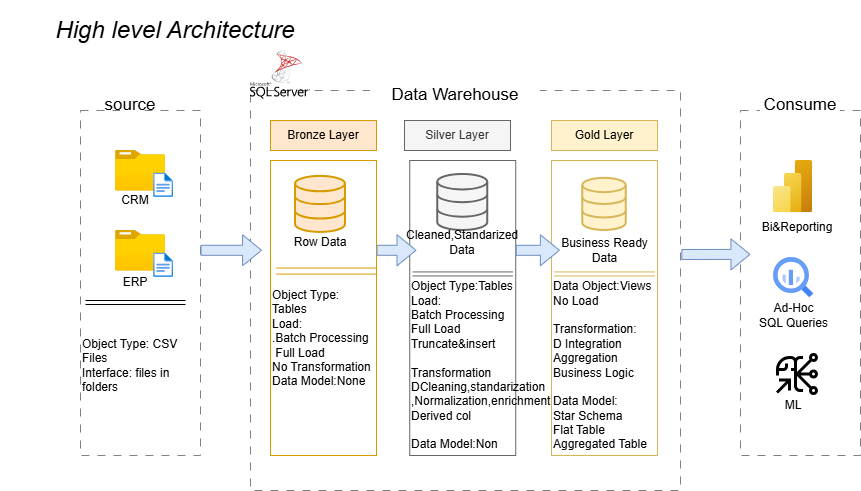

The diagram above was exported from draw.io. Its source (the exported page's mxGraphModel, read from the mxfile embedded in the PNG):
<mxGraphModel dx="1030" dy="562" grid="1" gridSize="10" guides="1" tooltips="1" connect="1" arrows="1" fold="1" page="1" pageScale="1" pageWidth="827" pageHeight="1169" math="0" shadow="0">
  <root>
    <mxCell id="0" />
    <mxCell id="1" parent="0" />
    <mxCell id="2c1jC8DJKOhNWvDKAEO8-1" parent="1" style="text;html=1;whiteSpace=wrap;strokeColor=none;fillColor=none;align=center;verticalAlign=middle;rounded=0;fontSize=24;fontStyle=2" value="High level Architecture" vertex="1">
      <mxGeometry height="60" width="350" x="10" y="10" as="geometry" />
    </mxCell>
    <mxCell id="2c1jC8DJKOhNWvDKAEO8-2" parent="1" style="rounded=0;whiteSpace=wrap;html=1;fontColor=default;fillColor=none;dashed=1;dashPattern=8 8;strokeColor=#808080;" value=" " vertex="1">
      <mxGeometry height="345" width="120" x="90" y="120" as="geometry" />
    </mxCell>
    <mxCell id="2c1jC8DJKOhNWvDKAEO8-3" parent="1" style="rounded=0;whiteSpace=wrap;html=1;fontSize=17;fillColor=default;strokeColor=none;" value="source" vertex="1">
      <mxGeometry height="30" width="20" x="130" y="100" as="geometry" />
    </mxCell>
    <mxCell id="2c1jC8DJKOhNWvDKAEO8-5" parent="1" style="rounded=0;whiteSpace=wrap;html=1;fontColor=default;fillColor=none;dashed=1;dashPattern=8 8;strokeColor=#808080;" value="" vertex="1">
      <mxGeometry height="400" width="430" x="260" y="100" as="geometry" />
    </mxCell>
    <mxCell id="2c1jC8DJKOhNWvDKAEO8-6" parent="1" style="rounded=0;whiteSpace=wrap;html=1;fontSize=17;fillColor=default;strokeColor=none;" value="Data Warehouse" vertex="1">
      <mxGeometry height="30" width="170" x="380" y="90" as="geometry" />
    </mxCell>
    <mxCell id="2c1jC8DJKOhNWvDKAEO8-7" parent="1" style="rounded=0;whiteSpace=wrap;html=1;fontColor=default;fillColor=none;dashed=1;dashPattern=8 8;strokeColor=#808080;" value="" vertex="1">
      <mxGeometry height="345" width="120" x="750" y="120" as="geometry" />
    </mxCell>
    <mxCell id="2c1jC8DJKOhNWvDKAEO8-8" parent="1" style="rounded=0;whiteSpace=wrap;html=1;fontSize=17;fillColor=default;strokeColor=none;" value="Consume" vertex="1">
      <mxGeometry height="30" width="80" x="770" y="100" as="geometry" />
    </mxCell>
    <mxCell id="2c1jC8DJKOhNWvDKAEO8-9" parent="1" style="rounded=0;whiteSpace=wrap;html=1;fillColor=#ffe6cc;strokeColor=#d79b00;" value="Bronze Layer" vertex="1">
      <mxGeometry height="30" width="106" x="280" y="130" as="geometry" />
    </mxCell>
    <mxCell id="2c1jC8DJKOhNWvDKAEO8-10" parent="1" style="rounded=0;whiteSpace=wrap;html=1;fillColor=none;strokeColor=#d79b00;" value="" vertex="1">
      <mxGeometry height="295" width="106" x="280" y="170" as="geometry" />
    </mxCell>
    <mxCell id="2c1jC8DJKOhNWvDKAEO8-16" parent="1" style="rounded=0;whiteSpace=wrap;html=1;fillColor=#f5f5f5;strokeColor=#666666;fontColor=#333333;" value="Silver Layer" vertex="1">
      <mxGeometry height="30" width="106" x="414" y="130" as="geometry" />
    </mxCell>
    <mxCell id="2c1jC8DJKOhNWvDKAEO8-18" parent="1" style="rounded=0;whiteSpace=wrap;html=1;fillColor=none;strokeColor=#666666;fontColor=#333333;" value="" vertex="1">
      <mxGeometry height="295" width="106" x="419.25" y="170" as="geometry" />
    </mxCell>
    <mxCell id="2c1jC8DJKOhNWvDKAEO8-20" parent="1" style="rounded=0;whiteSpace=wrap;html=1;fillColor=#fff2cc;strokeColor=#d6b656;" value="Gold Layer" vertex="1">
      <mxGeometry height="30" width="106" x="561" y="130" as="geometry" />
    </mxCell>
    <mxCell id="2c1jC8DJKOhNWvDKAEO8-22" parent="1" style="rounded=0;whiteSpace=wrap;html=1;fillColor=none;strokeColor=#d6b656;" value="" vertex="1">
      <mxGeometry height="295" width="106" x="561" y="170" as="geometry" />
    </mxCell>
    <mxCell id="2c1jC8DJKOhNWvDKAEO8-24" parent="1" style="image;aspect=fixed;html=1;points=[];align=center;fontSize=12;image=img/lib/azure2/general/Folder_Blank.svg;" value="" vertex="1">
      <mxGeometry height="40.58" width="50" x="125" y="160" as="geometry" />
    </mxCell>
    <mxCell id="2c1jC8DJKOhNWvDKAEO8-26" parent="1" style="text;html=1;whiteSpace=wrap;strokeColor=none;fillColor=none;align=center;verticalAlign=middle;rounded=0;" value="CRM" vertex="1">
      <mxGeometry height="18.14" width="60" x="115" y="200.58" as="geometry" />
    </mxCell>
    <mxCell id="2c1jC8DJKOhNWvDKAEO8-28" parent="1" style="image;aspect=fixed;html=1;points=[];align=center;fontSize=12;image=img/lib/azure2/general/Folder_Blank.svg;" value="" vertex="1">
      <mxGeometry height="40.58" width="50" x="125" y="240" as="geometry" />
    </mxCell>
    <mxCell id="2c1jC8DJKOhNWvDKAEO8-31" parent="1" style="image;aspect=fixed;html=1;points=[];align=center;fontSize=12;image=img/lib/azure2/general/File.svg;" value="" vertex="1">
      <mxGeometry height="24.65" width="20" x="163.1" y="262.44" as="geometry" />
    </mxCell>
    <mxCell id="2c1jC8DJKOhNWvDKAEO8-32" parent="1" style="image;aspect=fixed;html=1;points=[];align=center;fontSize=12;image=img/lib/azure2/general/File.svg;" value="" vertex="1">
      <mxGeometry height="24.64" width="20" x="163.1" y="182.5" as="geometry" />
    </mxCell>
    <mxCell id="2c1jC8DJKOhNWvDKAEO8-33" parent="1" style="text;html=1;whiteSpace=wrap;strokeColor=none;fillColor=none;align=center;verticalAlign=middle;rounded=0;" value="ERP" vertex="1">
      <mxGeometry height="18.14" width="30" x="130" y="283.42999999999995" as="geometry" />
    </mxCell>
    <mxCell id="2c1jC8DJKOhNWvDKAEO8-34" edge="1" parent="1" style="shape=link;html=1;rounded=0;" value="">
      <mxGeometry relative="1" width="100" as="geometry">
        <mxPoint x="95" y="312" as="sourcePoint" />
        <mxPoint x="195" y="312" as="targetPoint" />
      </mxGeometry>
    </mxCell>
    <mxCell id="2c1jC8DJKOhNWvDKAEO8-35" parent="1" style="text;html=1;whiteSpace=wrap;strokeColor=none;fillColor=none;align=left;verticalAlign=middle;rounded=0;" value="Object Type: CSV Files&lt;div&gt;Interface: files in folders&lt;/div&gt;" vertex="1">
      <mxGeometry height="30" width="120" x="90" y="360" as="geometry" />
    </mxCell>
    <mxCell id="2c1jC8DJKOhNWvDKAEO8-37" parent="1" style="html=1;verticalLabelPosition=bottom;align=center;labelBackgroundColor=#ffffff;verticalAlign=top;strokeWidth=2;strokeColor=#d79b00;shadow=0;dashed=0;shape=mxgraph.ios7.icons.data;fillColor=#ffe6cc;" value="" vertex="1">
      <mxGeometry height="56.05" width="50" x="305" y="185.88" as="geometry" />
    </mxCell>
    <mxCell id="2c1jC8DJKOhNWvDKAEO8-38" parent="1" style="html=1;verticalLabelPosition=bottom;align=center;labelBackgroundColor=#ffffff;verticalAlign=top;strokeWidth=2;strokeColor=#666666;shadow=0;dashed=0;shape=mxgraph.ios7.icons.data;fillColor=#f5f5f5;fontColor=#333333;" value="" vertex="1">
      <mxGeometry height="56.05" width="50" x="447.25" y="183.95" as="geometry" />
    </mxCell>
    <mxCell id="2c1jC8DJKOhNWvDKAEO8-39" parent="1" style="html=1;verticalLabelPosition=bottom;align=center;labelBackgroundColor=#ffffff;verticalAlign=top;strokeWidth=2;strokeColor=#d6b656;shadow=0;dashed=0;shape=mxgraph.ios7.icons.data;fillColor=#fff2cc;" value="" vertex="1">
      <mxGeometry height="52.18" width="43.5" x="592.25" y="187.82" as="geometry" />
    </mxCell>
    <mxCell id="2c1jC8DJKOhNWvDKAEO8-40" edge="1" parent="1" style="shape=flexArrow;endArrow=classic;html=1;rounded=0;exitX=0.987;exitY=0.379;exitDx=0;exitDy=0;exitPerimeter=0;fillColor=#dae8fc;strokeColor=#6c8ebf;" value="">
      <mxGeometry height="50" relative="1" width="50" as="geometry">
        <Array as="points" />
        <mxPoint x="210.00000000000006" y="259.78499999999997" as="sourcePoint" />
        <mxPoint x="271.56" y="259.78999999999996" as="targetPoint" />
      </mxGeometry>
    </mxCell>
    <mxCell id="2c1jC8DJKOhNWvDKAEO8-42" edge="1" parent="1" style="shape=flexArrow;endArrow=classic;html=1;rounded=0;fillColor=#dae8fc;strokeColor=#6c8ebf;" value="">
      <mxGeometry height="50" relative="1" width="50" as="geometry">
        <mxPoint x="386" y="259.79" as="sourcePoint" />
        <mxPoint x="426" y="259.79" as="targetPoint" />
      </mxGeometry>
    </mxCell>
    <mxCell id="2c1jC8DJKOhNWvDKAEO8-43" edge="1" parent="1" style="shape=flexArrow;endArrow=classic;html=1;rounded=0;exitX=1.015;exitY=0.305;exitDx=0;exitDy=0;exitPerimeter=0;fillColor=#dae8fc;strokeColor=#6c8ebf;" value="">
      <mxGeometry height="50" relative="1" width="50" as="geometry">
        <mxPoint x="525.2499999999999" y="259.79249999999996" as="sourcePoint" />
        <mxPoint x="569.37" y="259.79" as="targetPoint" />
      </mxGeometry>
    </mxCell>
    <mxCell id="2c1jC8DJKOhNWvDKAEO8-44" parent="1" style="text;html=1;whiteSpace=wrap;strokeColor=none;fillColor=none;align=center;verticalAlign=middle;rounded=0;" value="Row Data" vertex="1">
      <mxGeometry height="30" width="60" x="300" y="237.32" as="geometry" />
    </mxCell>
    <mxCell id="2c1jC8DJKOhNWvDKAEO8-45" parent="1" style="text;html=1;whiteSpace=wrap;strokeColor=none;fillColor=none;align=center;verticalAlign=middle;rounded=0;" value="Cleaned,Standarized Data" vertex="1">
      <mxGeometry height="24.64" width="12.25" x="466.12" y="240" as="geometry" />
    </mxCell>
    <mxCell id="2c1jC8DJKOhNWvDKAEO8-46" parent="1" style="text;html=1;whiteSpace=wrap;strokeColor=none;fillColor=none;align=center;verticalAlign=middle;rounded=0;" value="Business Ready Data" vertex="1">
      <mxGeometry height="30" width="91.25" x="569" y="245.29" as="geometry" />
    </mxCell>
    <mxCell id="2c1jC8DJKOhNWvDKAEO8-52" parent="1" style="text;html=1;whiteSpace=wrap;strokeColor=none;fillColor=none;align=left;verticalAlign=middle;rounded=0;" value="Object Type:Tables&lt;div&gt;Load:&lt;/div&gt;&lt;div&gt;Batch Processing&lt;/div&gt;&lt;div&gt;Full Load&lt;/div&gt;&lt;div&gt;&lt;span style=&quot;background-color: transparent; color: light-dark(rgb(0, 0, 0), rgb(255, 255, 255));&quot;&gt;Truncate&amp;amp;insert&lt;/span&gt;&lt;/div&gt;&lt;div&gt;&lt;span style=&quot;background-color: transparent; color: light-dark(rgb(0, 0, 0), rgb(255, 255, 255));&quot;&gt;&lt;br&gt;&lt;/span&gt;&lt;/div&gt;&lt;div&gt;Transformation&lt;/div&gt;&lt;div&gt;DCleaning,standarization&lt;/div&gt;&lt;div&gt;,Normalization,enrichment&lt;/div&gt;&lt;div&gt;Derived col&lt;/div&gt;&lt;div&gt;&lt;br&gt;&lt;/div&gt;&lt;div&gt;Data Model:Non&lt;/div&gt;" vertex="1">
      <mxGeometry height="30" width="106" x="419.24" y="360" as="geometry" />
    </mxCell>
    <mxCell id="2c1jC8DJKOhNWvDKAEO8-53" parent="1" style="text;html=1;whiteSpace=wrap;strokeColor=none;fillColor=none;align=left;verticalAlign=middle;rounded=0;" value="Object Type: Tables&lt;div&gt;Load:&amp;nbsp; &amp;nbsp; &amp;nbsp; &amp;nbsp; &amp;nbsp; &amp;nbsp;&amp;nbsp;&lt;/div&gt;&lt;div&gt;.Batch Processing&lt;/div&gt;&lt;div&gt;&lt;span style=&quot;background-color: transparent; color: light-dark(rgb(0, 0, 0), rgb(255, 255, 255));&quot;&gt;&amp;nbsp;Full Load&amp;nbsp; &amp;nbsp;&amp;nbsp;&lt;/span&gt;&lt;/div&gt;&lt;div&gt;&lt;span style=&quot;background-color: transparent; color: light-dark(rgb(0, 0, 0), rgb(255, 255, 255));&quot;&gt;No Transformation&lt;/span&gt;&lt;/div&gt;&lt;div&gt;&lt;span style=&quot;background-color: transparent; color: light-dark(rgb(0, 0, 0), rgb(255, 255, 255));&quot;&gt;Data Model:None&amp;nbsp; &amp;nbsp;&lt;/span&gt;&lt;/div&gt;&lt;div&gt;&lt;div&gt;&lt;br&gt;&lt;/div&gt;&lt;/div&gt;" vertex="1">
      <mxGeometry height="30" width="106" x="280" y="340" as="geometry" />
    </mxCell>
    <mxCell id="2c1jC8DJKOhNWvDKAEO8-54" edge="1" parent="1" style="shape=link;html=1;rounded=0;fillColor=#ffe6cc;strokeColor=#d79b00;width=-6;" value="">
      <mxGeometry relative="1" width="100" as="geometry">
        <mxPoint x="286" y="280.58" as="sourcePoint" />
        <mxPoint x="386" y="280.58" as="targetPoint" />
      </mxGeometry>
    </mxCell>
    <mxCell id="2c1jC8DJKOhNWvDKAEO8-55" edge="1" parent="1" style="shape=link;html=1;rounded=0;fillColor=#fff2cc;strokeColor=#d6b656;" value="">
      <mxGeometry relative="1" width="100" as="geometry">
        <mxPoint x="564" y="283.43" as="sourcePoint" />
        <mxPoint x="664" y="283.43" as="targetPoint" />
      </mxGeometry>
    </mxCell>
    <mxCell id="2c1jC8DJKOhNWvDKAEO8-56" edge="1" parent="1" style="shape=link;html=1;rounded=0;fillColor=#f5f5f5;strokeColor=#666666;" value="">
      <mxGeometry relative="1" width="100" as="geometry">
        <mxPoint x="422.24" y="283.43" as="sourcePoint" />
        <mxPoint x="522.24" y="283.43" as="targetPoint" />
      </mxGeometry>
    </mxCell>
    <mxCell id="2c1jC8DJKOhNWvDKAEO8-59" parent="1" style="text;html=1;whiteSpace=wrap;strokeColor=none;fillColor=none;align=left;verticalAlign=middle;rounded=0;" value="Data Object:Views&lt;div&gt;No Load&lt;/div&gt;&lt;div&gt;&lt;br&gt;&lt;/div&gt;&lt;div&gt;Transformation:&lt;/div&gt;&lt;div&gt;D Integration&lt;/div&gt;&lt;div&gt;Aggregation&lt;/div&gt;&lt;div&gt;Business Logic&lt;/div&gt;&lt;div&gt;&lt;br&gt;&lt;/div&gt;&lt;div&gt;Data Model:&lt;/div&gt;&lt;div&gt;Star Schema&lt;/div&gt;&lt;div&gt;Flat Table&lt;/div&gt;&lt;div&gt;Aggregated Table&lt;/div&gt;" vertex="1">
      <mxGeometry height="30" width="106" x="561" y="360" as="geometry" />
    </mxCell>
    <mxCell id="2c1jC8DJKOhNWvDKAEO8-61" parent="1" style="image;aspect=fixed;html=1;points=[];align=center;fontSize=12;image=img/lib/azure2/analytics/Power_BI_Embedded.svg;" value="" vertex="1">
      <mxGeometry height="52.18" width="39.14" x="783" y="170" as="geometry" />
    </mxCell>
    <mxCell id="2c1jC8DJKOhNWvDKAEO8-62" parent="1" style="editableCssRules=.*;html=1;shape=image;verticalLabelPosition=bottom;labelBackgroundColor=#ffffff;verticalAlign=top;aspect=fixed;imageAspect=0;image=data:image/svg+xml,(base64 omitted: 1156 chars);" value="" vertex="1">
      <mxGeometry height="40" width="40" x="783" y="267" as="geometry" />
    </mxCell>
    <mxCell id="2c1jC8DJKOhNWvDKAEO8-101" parent="1" style="shape=image;html=1;verticalAlign=top;verticalLabelPosition=bottom;labelBackgroundColor=#ffffff;imageAspect=0;aspect=fixed;image=https://icons.diagrams.net/assets/carbon-icons/1/Ml_Model_Reference.svg" value="" vertex="1">
      <mxGeometry height="48" width="48" x="783" y="360" as="geometry" />
    </mxCell>
    <mxCell id="2c1jC8DJKOhNWvDKAEO8-102" parent="1" style="text;html=1;whiteSpace=wrap;strokeColor=none;fillColor=none;align=center;verticalAlign=middle;rounded=0;" value="Ad-Hoc&lt;div&gt;SQL Queries&lt;/div&gt;" vertex="1">
      <mxGeometry height="30" width="73" x="767" y="310" as="geometry" />
    </mxCell>
    <mxCell id="2c1jC8DJKOhNWvDKAEO8-103" parent="1" style="text;html=1;whiteSpace=wrap;strokeColor=none;fillColor=none;align=center;verticalAlign=middle;rounded=0;" value="Bi&amp;amp;Reporting" vertex="1">
      <mxGeometry height="30" width="60" x="777" y="222.17999999999998" as="geometry" />
    </mxCell>
    <mxCell id="2c1jC8DJKOhNWvDKAEO8-104" parent="1" style="text;html=1;whiteSpace=wrap;strokeColor=none;fillColor=none;align=center;verticalAlign=middle;rounded=0;" value="ML" vertex="1">
      <mxGeometry height="30" width="60" x="773" y="400" as="geometry" />
    </mxCell>
    <mxCell id="2c1jC8DJKOhNWvDKAEO8-105" parent="1" style="shape=image;html=1;verticalAlign=top;verticalLabelPosition=bottom;labelBackgroundColor=#ffffff;imageAspect=0;aspect=fixed;image=https://icons.diagrams.net/assets/apps-and-system-logos/1/SQL_Server.svg" value="" vertex="1">
      <mxGeometry height="48.71" width="60" x="260" y="60" as="geometry" />
    </mxCell>
    <mxCell id="2c1jC8DJKOhNWvDKAEO8-106" edge="1" parent="1" source="2c1jC8DJKOhNWvDKAEO8-5" style="shape=flexArrow;endArrow=classic;html=1;rounded=0;exitX=1.002;exitY=0.41;exitDx=0;exitDy=0;exitPerimeter=0;entryX=0.083;entryY=0.417;entryDx=0;entryDy=0;entryPerimeter=0;fillColor=#dae8fc;strokeColor=#6c8ebf;" target="2c1jC8DJKOhNWvDKAEO8-7" value="">
      <mxGeometry height="50" relative="1" width="50" as="geometry">
        <mxPoint x="470" y="320" as="sourcePoint" />
        <mxPoint x="520" y="270" as="targetPoint" />
      </mxGeometry>
    </mxCell>
  </root>
</mxGraphModel>